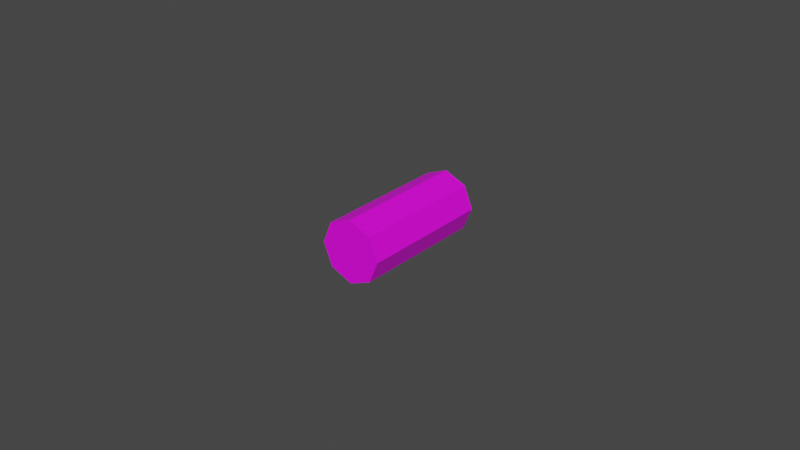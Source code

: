 # Source: proyectile.blend  (saved by Blender 2.93.20; exported with 4.5.12 LTS)
import bpy
from mathutils import Matrix  # noqa: F401  (used for matrix-valued properties, if any)

bpy.ops.wm.read_factory_settings(use_empty=True)
scene = bpy.context.scene
scene.name = 'Scene'

# ---- collections
col_collection = bpy.data.collections.new('Collection'); scene.collection.children.link(col_collection)

# ---- images (referenced by path relative to the original .blend; pixels are not part of the script)
import os
ASSET_DIR = os.environ.get("B2B_ASSET_DIR", "")  # directory of the original .blend (textures are referenced by path, not embedded)
HERE = os.path.dirname(os.path.abspath(__file__))  # packed textures are extracted next to this script under _unpacked/

def load_image(name, relpath, width, height, colorspace="sRGB"):
    """Load a texture the original file referenced (path relative to the .blend, or extracted next to this script)."""
    p = next((c for c in (os.path.join(HERE, relpath), os.path.join(ASSET_DIR, relpath)) if relpath and os.path.exists(c)), "")
    if p:
        img = bpy.data.images.load(p, check_existing=True)
        img.name = name
    else:  # same state as the original file: an image datablock whose file is absent (Cycles renders it pink)
        img = bpy.data.images.new(name, width, height)
        img.source = "FILE"
        img.filepath = "//" + (relpath or name)
    img.colorspace_settings.name = colorspace
    return img
img_proyectite_png = load_image('Proyectite.png', 'Proyectite.png', 1024, 1024, 'sRGB')

# ---- materials (node trees are filled in below, after node groups)
mat_material_001 = bpy.data.materials.new('Material.001')
mat_material_001.use_transparent_shadow = False

# ---- material node trees
mat_material_001.use_nodes = True; mat_material_001.node_tree.nodes.clear()
_N = mat_material_001.node_tree.nodes; _L = mat_material_001.node_tree.links
n0 = _N.new('ShaderNodeBsdfPrincipled'); n0.name = 'Principled BSDF'; n0.location = (10, 300)
n0.distribution = 'GGX'
n0.subsurface_method = 'BURLEY'
n0.inputs[3].default_value = 1.45
n0.inputs[27].default_value = (0.0, 0.0, 0.0, 1.0)
n0.inputs[28].default_value = 1.0
n1 = _N.new('ShaderNodeOutputMaterial'); n1.name = 'Material Output'; n1.location = (300, 300)
n2 = _N.new('ShaderNodeTexImage'); n2.name = 'Image Texture'; n2.location = (-263, 278)
n2.image = img_proyectite_png
_L.new(n0.outputs[0], n1.inputs[0])
_L.new(n2.outputs[0], n0.inputs[0])
n1.is_active_output = True

# ---- world
world_world = bpy.data.worlds.new('World'); scene.world = world_world
world_world.use_nodes = True; world_world.node_tree.nodes.clear()
_N = world_world.node_tree.nodes; _L = world_world.node_tree.links
n0 = _N.new('ShaderNodeOutputWorld'); n0.name = 'World Output'; n0.location = (300, 300)
n1 = _N.new('ShaderNodeBackground'); n1.name = 'Background'; n1.location = (10, 300)
n1.inputs[0].default_value = (0.05088, 0.05088, 0.05088, 1.0)
_L.new(n1.outputs[0], n0.inputs[0])
n0.is_active_output = True
world_world.color = (0.05088, 0.05088, 0.05088)
world_world.use_sun_shadow = False
world_world.sun_shadow_jitter_overblur = 0.0

# ---- meshes
me_cylinder = bpy.data.meshes.new('Cylinder')
me_cylinder.from_pydata([(0.0, 0.01, -0.02), (0.0, 0.01, 0.02), (0.007071, 0.007071, -0.02), (0.007071, 0.007071, 0.02), (0.01, -4.371e-10, -0.02), (0.01, -4.371e-10, 0.02), (0.007071, -0.007071, -0.02), (0.007071, -0.007071, 0.02), (-8.742e-10, -0.01, -0.02), (-8.742e-10, -0.01, 0.02), (-0.007071, -0.007071, -0.02), (-0.007071, -0.007071, 0.02), (-0.01, 1.192e-10, -0.02), (-0.01, 1.192e-10, 0.02), (-0.007071, 0.007071, -0.02), (-0.007071, 0.007071, 0.02)], [], [(0, 1, 3, 2), (2, 3, 5, 4), (4, 5, 7, 6), (6, 7, 9, 8), (8, 9, 11, 10), (10, 11, 13, 12), (3, 1, 15, 13, 11, 9, 7, 5), (12, 13, 15, 14), (14, 15, 1, 0), (0, 2, 4, 6, 8, 10, 12, 14)])
_uv = me_cylinder.uv_layers.new(name='UVMap')
_uv.uv.foreach_set('vector', [1.0, 0.5, 1.0, 1.0, 0.875, 1.0, 0.875, 0.5, 0.875, 0.5, 0.875, 1.0, 0.75, 1.0, 0.75, 0.5, 0.75, 0.5, 0.75, 1.0, 0.625, 1.0, 0.625, 0.5, 0.625, 0.5, 0.625, 1.0, 0.5, 1.0, 0.5, 0.5, 0.5, 0.5, 0.5, 1.0, 0.375, 1.0, 0.375, 0.5, 0.375, 0.5, 0.375, 1.0, 0.25, 1.0, 0.25, 0.5, 0.4197, 0.4197, 0.25, 0.49, 0.08029, 0.4197, 0.01, 0.25, 0.08029, 0.08029, 0.25, 0.01, 0.4197, 0.08029, 0.49, 0.25, 0.25, 0.5, 0.25, 1.0, 0.125, 1.0, 0.125, 0.5, 0.125, 0.5, 0.125, 1.0, 0.0, 1.0, 0.0, 0.5, 0.75, 0.49, 0.9197, 0.4197, 0.99, 0.25, 0.9197, 0.08029, 0.75, 0.01, 0.5803, 0.08029, 0.51, 0.25, 0.5803, 0.4197])
me_cylinder.materials.append(mat_material_001)
me_cylinder.use_remesh_fix_poles = True
me_cylinder.use_remesh_preserve_attributes = False
me_cylinder.update()

# ---- objects
ob_cylinder = bpy.data.objects.new('Cylinder', me_cylinder)

# ---- transforms, parenting, visibility, modifiers, constraints
ob_cylinder.location = (0.0, 0.0, 0.0)
ob_cylinder.rotation_euler = (1.571, -0.0, 0.0)
ob_cylinder.scale = (1.0, 1.0, 1.086)

# ---- collection membership
col_collection.objects.link(ob_cylinder)

# ---- scene / render settings (as saved in the file)
scene.frame_start = 1; scene.frame_end = 250; scene.frame_set(81)
scene.render.engine = 'BLENDER_EEVEE_NEXT'
scene.cycles.use_denoising = False
scene.cycles.samples = 128
scene.cycles.sampling_pattern = 'TABULATED_SOBOL'
scene.cycles.use_adaptive_sampling = False
scene.cycles.use_light_tree = False
scene.view_settings.view_transform = 'Filmic'
bpy.context.view_layer.update()

# ---- added for rendering (the .blend has no active camera and no usable light): camera, sun
cam_auto = bpy.data.cameras.new('AutoCamera')
cam_auto.lens = 50.0
cam_auto.sensor_width = 36.0
cam_auto.clip_end = 1000.0
ob_auto_camera = bpy.data.objects.new('AutoCamera', cam_auto)
scene.collection.objects.link(ob_auto_camera)
ob_auto_camera.location = (0.185045, -0.222054, 0.148036)
ob_auto_camera.rotation_euler = (1.09748, -7.21219e-08, 0.694738)
scene.camera = ob_auto_camera
light_auto_sun = bpy.data.lights.new('AutoSun', 'SUN')
light_auto_sun.energy = 3.0
light_auto_sun.angle = 0.0523599
ob_auto_sun = bpy.data.objects.new('AutoSun', light_auto_sun)
scene.collection.objects.link(ob_auto_sun)
ob_auto_sun.rotation_euler = (0.872665, 0.174533, 0.523599)
bpy.context.view_layer.update()
